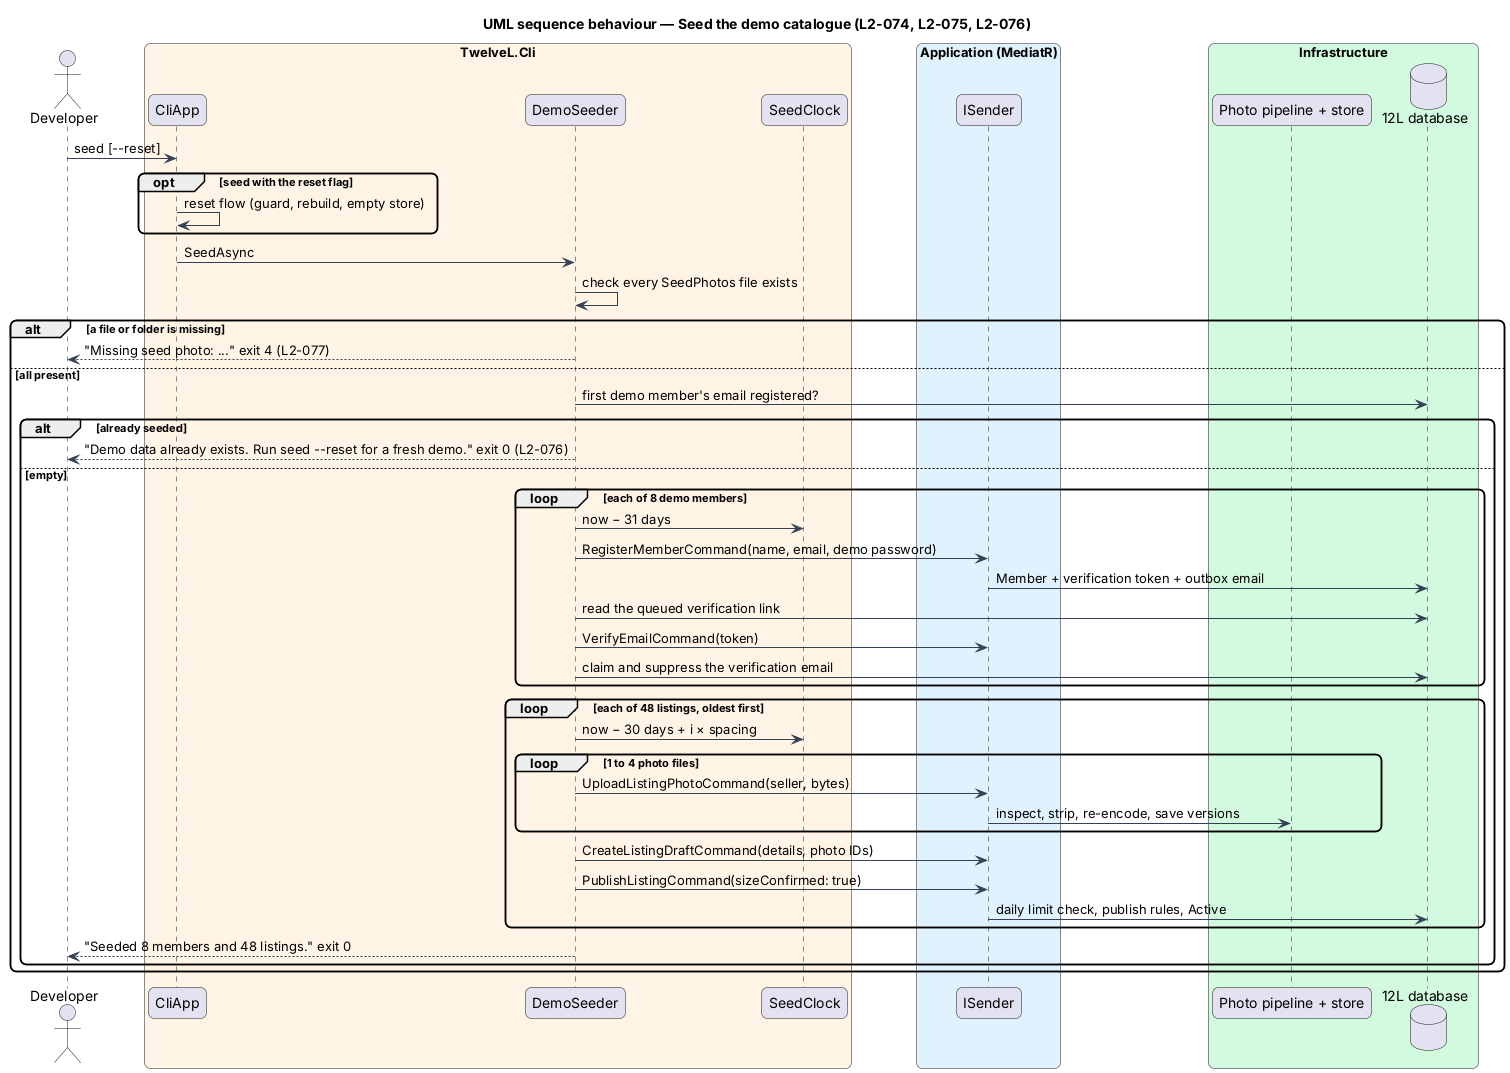

The diagram above was rendered by PlantUML. Its source (embedded in the PNG):
@startuml
title UML sequence behaviour — Seed the demo catalogue (L2-074, L2-075, L2-076)
skinparam backgroundColor #FFFFFF
skinparam shadowing false
skinparam roundcorner 12
skinparam defaultFontName Arial
skinparam ArrowColor #344054
actor "Developer" as dev
box "TwelveL.Cli" #FFF4E5
  participant "CliApp" as cli
  participant "DemoSeeder" as seeder
  participant "SeedClock" as clock
end box
box "Application (MediatR)" #E0F2FE
  participant "ISender" as mediator
end box
box "Infrastructure" #D1FADF
  participant "Photo pipeline + store" as photos
  database "12L database" as sql
end box
dev -> cli : seed [--reset]
opt seed with the reset flag
  cli -> cli : reset flow (guard, rebuild, empty store)
end
cli -> seeder : SeedAsync
seeder -> seeder : check every SeedPhotos file exists
alt a file or folder is missing
  seeder --> dev : "Missing seed photo: ..." exit 4 (L2-077)
else all present
  seeder -> sql : first demo member's email registered?
  alt already seeded
    seeder --> dev : "Demo data already exists. Run seed --reset for a fresh demo." exit 0 (L2-076)
  else empty
    loop each of 8 demo members
      seeder -> clock : now − 31 days
      seeder -> mediator : RegisterMemberCommand(name, email, demo password)
      mediator -> sql : Member + verification token + outbox email
      seeder -> sql : read the queued verification link
      seeder -> mediator : VerifyEmailCommand(token)
      seeder -> sql : claim and suppress the verification email
    end
    loop each of 48 listings, oldest first
      seeder -> clock : now − 30 days + i × spacing
      loop 1 to 4 photo files
        seeder -> mediator : UploadListingPhotoCommand(seller, bytes)
        mediator -> photos : inspect, strip, re-encode, save versions
      end
      seeder -> mediator : CreateListingDraftCommand(details, photo IDs)
      seeder -> mediator : PublishListingCommand(sizeConfirmed: true)
      mediator -> sql : daily limit check, publish rules, Active
    end
    seeder --> dev : "Seeded 8 members and 48 listings." exit 0
  end
end
@enduml